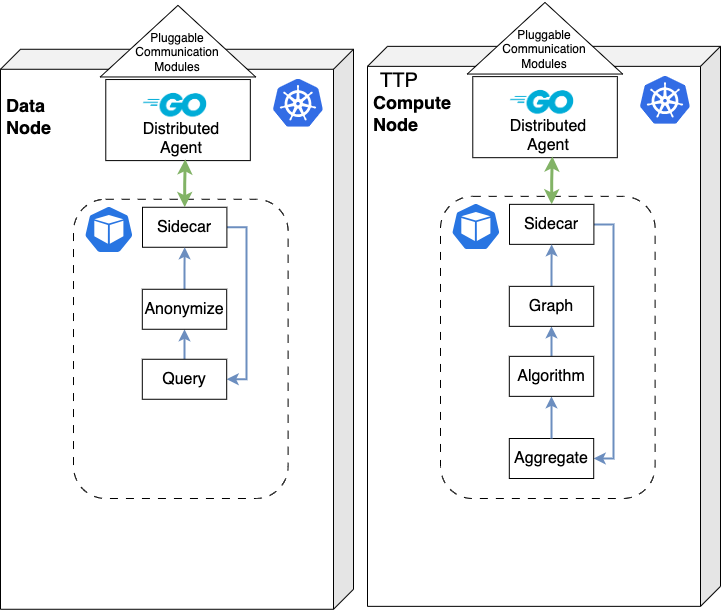

The diagram above was exported from draw.io. Its source (the exported page's mxGraphModel, read from the mxfile embedded in the PNG):
<mxGraphModel dx="1082" dy="813" grid="1" gridSize="10" guides="1" tooltips="1" connect="1" arrows="1" fold="1" page="1" pageScale="1" pageWidth="1169" pageHeight="827" math="0" shadow="0">
  <root>
    <mxCell id="0" />
    <object label="full" id="4W7vb-_gK_N_zVpGkKDe-186">
      <mxCell parent="0" />
    </object>
    <mxCell id="T8rqHu9YziMsXCaHmrip-63" value="" style="shape=cube;whiteSpace=wrap;html=1;boundedLbl=1;backgroundOutline=1;darkOpacity=0.05;darkOpacity2=0.1;flipH=1;" parent="4W7vb-_gK_N_zVpGkKDe-186" vertex="1">
      <mxGeometry x="787" y="237.85" width="353" height="560" as="geometry" />
    </mxCell>
    <mxCell id="T8rqHu9YziMsXCaHmrip-75" value="" style="rounded=1;whiteSpace=wrap;html=1;fillColor=none;dashed=1;dashPattern=8 8;" parent="4W7vb-_gK_N_zVpGkKDe-186" vertex="1">
      <mxGeometry x="860" y="387.85" width="214.6" height="302.15" as="geometry" />
    </mxCell>
    <mxCell id="T8rqHu9YziMsXCaHmrip-64" value="&lt;font style=&quot;font-size: 20px;&quot;&gt;TTP&lt;/font&gt;" style="text;html=1;strokeColor=none;fillColor=none;align=center;verticalAlign=middle;whiteSpace=wrap;rounded=0;" parent="4W7vb-_gK_N_zVpGkKDe-186" vertex="1">
      <mxGeometry x="796.88" y="267.85" width="44.11" height="7.31" as="geometry" />
    </mxCell>
    <mxCell id="T8rqHu9YziMsXCaHmrip-65" value="" style="image;sketch=0;aspect=fixed;html=1;points=[];align=center;fontSize=12;image=img/lib/mscae/Kubernetes.svg;" parent="4W7vb-_gK_N_zVpGkKDe-186" vertex="1">
      <mxGeometry x="1060" y="267.85" width="50" height="48" as="geometry" />
    </mxCell>
    <mxCell id="T8rqHu9YziMsXCaHmrip-66" value="" style="sketch=0;html=1;dashed=0;whitespace=wrap;fillColor=#2875E2;strokeColor=#ffffff;points=[[0.005,0.63,0],[0.1,0.2,0],[0.9,0.2,0],[0.5,0,0],[0.995,0.63,0],[0.72,0.99,0],[0.5,1,0],[0.28,0.99,0]];verticalLabelPosition=bottom;align=center;verticalAlign=top;shape=mxgraph.kubernetes.icon;prIcon=pod" parent="4W7vb-_gK_N_zVpGkKDe-186" vertex="1">
      <mxGeometry x="870.3599999999999" y="394" width="50" height="48" as="geometry" />
    </mxCell>
    <mxCell id="T8rqHu9YziMsXCaHmrip-67" value="&lt;span style=&quot;font-size: 18px;&quot;&gt;&lt;font style=&quot;font-size: 18px;&quot;&gt;Compute&lt;br&gt;Node&lt;/font&gt;&lt;/span&gt;" style="text;html=1;align=left;verticalAlign=middle;resizable=0;points=[];autosize=1;strokeColor=none;fillColor=none;fontStyle=1;fontSize=18;" parent="4W7vb-_gK_N_zVpGkKDe-186" vertex="1">
      <mxGeometry x="790.77" y="275.13999999999993" width="100" height="60" as="geometry" />
    </mxCell>
    <mxCell id="T8rqHu9YziMsXCaHmrip-68" value="" style="group" parent="4W7vb-_gK_N_zVpGkKDe-186" vertex="1" connectable="0">
      <mxGeometry x="890.7700000000001" y="192" width="147.4066525899396" height="75.48271276595744" as="geometry" />
    </mxCell>
    <mxCell id="T8rqHu9YziMsXCaHmrip-69" value="" style="triangle;whiteSpace=wrap;html=1;rotation=-90;" parent="T8rqHu9YziMsXCaHmrip-68" vertex="1">
      <mxGeometry x="37.90456780884161" y="-39.96143617021277" width="71.59751697225637" height="155.405585106383" as="geometry" />
    </mxCell>
    <mxCell id="T8rqHu9YziMsXCaHmrip-70" value="&lt;font style=&quot;font-size: 12px;&quot;&gt;Pluggable&lt;br&gt;Communication Modules&lt;/font&gt;" style="text;html=1;strokeColor=none;fillColor=none;align=center;verticalAlign=middle;whiteSpace=wrap;rounded=0;" parent="T8rqHu9YziMsXCaHmrip-68" vertex="1">
      <mxGeometry x="49.64094510076442" y="36.36702127659575" width="48.13278451916395" height="25.372340425531917" as="geometry" />
    </mxCell>
    <mxCell id="T8rqHu9YziMsXCaHmrip-71" value="" style="group" parent="4W7vb-_gK_N_zVpGkKDe-186" vertex="1" connectable="0">
      <mxGeometry x="920.3556182177794" y="266.42553191489367" width="120.48438178222055" height="84.57446808510639" as="geometry" />
    </mxCell>
    <mxCell id="T8rqHu9YziMsXCaHmrip-72" value="" style="shape=image;verticalLabelPosition=bottom;labelBackgroundColor=default;verticalAlign=top;aspect=fixed;imageAspect=0;image=https://download.logo.wine/logo/Go_(programming_language)/Go_(programming_language)-Logo.wine.png;fontSize=16;" parent="T8rqHu9YziMsXCaHmrip-71" vertex="1">
      <mxGeometry width="82.22684022023842" height="54.815219436574544" as="geometry" />
    </mxCell>
    <mxCell id="T8rqHu9YziMsXCaHmrip-73" value="" style="rounded=0;whiteSpace=wrap;html=1;fontColor=#000000;labelBackgroundColor=none;fillColor=none;" parent="T8rqHu9YziMsXCaHmrip-71" vertex="1">
      <mxGeometry x="-28.07745763617897" y="1.6914893617021276" width="144.55077404180253" height="81.05617021276596" as="geometry" />
    </mxCell>
    <mxCell id="T8rqHu9YziMsXCaHmrip-74" value="&lt;span style=&quot;font-size: 16px; background-color: rgb(255, 255, 255);&quot;&gt;Distributed Agent&lt;/span&gt;" style="text;whiteSpace=wrap;html=1;align=center;" parent="T8rqHu9YziMsXCaHmrip-71" vertex="1">
      <mxGeometry x="8.022130753193991" y="35.287234042553195" width="80.22130753193991" height="42.287234042553195" as="geometry" />
    </mxCell>
    <mxCell id="T8rqHu9YziMsXCaHmrip-76" style="edgeStyle=orthogonalEdgeStyle;rounded=0;orthogonalLoop=1;jettySize=auto;html=1;entryX=1;entryY=0.5;entryDx=0;entryDy=0;strokeWidth=2;fillColor=#dae8fc;strokeColor=#6c8ebf;" parent="4W7vb-_gK_N_zVpGkKDe-186" source="T8rqHu9YziMsXCaHmrip-77" target="T8rqHu9YziMsXCaHmrip-79" edge="1">
      <mxGeometry relative="1" as="geometry">
        <Array as="points">
          <mxPoint x="1033" y="416" />
          <mxPoint x="1033" y="650" />
        </Array>
      </mxGeometry>
    </mxCell>
    <mxCell id="T8rqHu9YziMsXCaHmrip-77" value="&lt;font style=&quot;font-size: 16px;&quot;&gt;Sidecar&lt;/font&gt;" style="rounded=0;whiteSpace=wrap;html=1;" parent="4W7vb-_gK_N_zVpGkKDe-186" vertex="1">
      <mxGeometry x="929.0000000000001" y="395.85" width="84.39" height="40" as="geometry" />
    </mxCell>
    <mxCell id="T8rqHu9YziMsXCaHmrip-79" value="&lt;font style=&quot;font-size: 16px;&quot;&gt;Aggregate&lt;/font&gt;" style="rounded=0;whiteSpace=wrap;html=1;" parent="4W7vb-_gK_N_zVpGkKDe-186" vertex="1">
      <mxGeometry x="928.8100000000001" y="629.9999999999999" width="84.39" height="40" as="geometry" />
    </mxCell>
    <mxCell id="T8rqHu9YziMsXCaHmrip-80" style="edgeStyle=orthogonalEdgeStyle;rounded=0;orthogonalLoop=1;jettySize=auto;html=1;entryX=0.5;entryY=1;entryDx=0;entryDy=0;strokeWidth=2;fillColor=#dae8fc;strokeColor=#6c8ebf;exitX=0.5;exitY=0;exitDx=0;exitDy=0;" parent="4W7vb-_gK_N_zVpGkKDe-186" source="T8rqHu9YziMsXCaHmrip-79" target="T8rqHu9YziMsXCaHmrip-83" edge="1">
      <mxGeometry relative="1" as="geometry">
        <mxPoint x="971.0049999999997" y="627.8499999999999" as="sourcePoint" />
      </mxGeometry>
    </mxCell>
    <mxCell id="T8rqHu9YziMsXCaHmrip-82" style="edgeStyle=orthogonalEdgeStyle;rounded=0;orthogonalLoop=1;jettySize=auto;html=1;entryX=0.5;entryY=1;entryDx=0;entryDy=0;strokeWidth=2;fillColor=#dae8fc;strokeColor=#6c8ebf;" parent="4W7vb-_gK_N_zVpGkKDe-186" source="T8rqHu9YziMsXCaHmrip-83" target="T8rqHu9YziMsXCaHmrip-85" edge="1">
      <mxGeometry relative="1" as="geometry" />
    </mxCell>
    <mxCell id="T8rqHu9YziMsXCaHmrip-83" value="&lt;font style=&quot;font-size: 16px;&quot;&gt;Algorithm&lt;/font&gt;" style="rounded=0;whiteSpace=wrap;html=1;" parent="4W7vb-_gK_N_zVpGkKDe-186" vertex="1">
      <mxGeometry x="928.8100000000001" y="547.8499999999999" width="84.39" height="40" as="geometry" />
    </mxCell>
    <mxCell id="T8rqHu9YziMsXCaHmrip-84" style="edgeStyle=orthogonalEdgeStyle;rounded=0;orthogonalLoop=1;jettySize=auto;html=1;strokeWidth=2;fillColor=#dae8fc;strokeColor=#6c8ebf;" parent="4W7vb-_gK_N_zVpGkKDe-186" source="T8rqHu9YziMsXCaHmrip-85" target="T8rqHu9YziMsXCaHmrip-77" edge="1">
      <mxGeometry relative="1" as="geometry" />
    </mxCell>
    <mxCell id="T8rqHu9YziMsXCaHmrip-85" value="&lt;font style=&quot;font-size: 16px;&quot;&gt;Graph&lt;/font&gt;" style="rounded=0;whiteSpace=wrap;html=1;" parent="4W7vb-_gK_N_zVpGkKDe-186" vertex="1">
      <mxGeometry x="928.8100000000001" y="477.85" width="84.39" height="40" as="geometry" />
    </mxCell>
    <mxCell id="T8rqHu9YziMsXCaHmrip-86" style="edgeStyle=orthogonalEdgeStyle;rounded=0;orthogonalLoop=1;jettySize=auto;html=1;entryX=0.55;entryY=0.984;entryDx=0;entryDy=0;entryPerimeter=0;startArrow=classic;startFill=1;strokeWidth=3;fillColor=#d5e8d4;strokeColor=#82b366;" parent="4W7vb-_gK_N_zVpGkKDe-186" source="T8rqHu9YziMsXCaHmrip-77" target="T8rqHu9YziMsXCaHmrip-73" edge="1">
      <mxGeometry relative="1" as="geometry" />
    </mxCell>
    <mxCell id="LUGl1xroUloDNKUxb_b_-0" value="" style="shape=cube;whiteSpace=wrap;html=1;boundedLbl=1;backgroundOutline=1;darkOpacity=0.05;darkOpacity2=0.1;flipH=1;" parent="4W7vb-_gK_N_zVpGkKDe-186" vertex="1">
      <mxGeometry x="420" y="240.76999999999998" width="353" height="560" as="geometry" />
    </mxCell>
    <mxCell id="LUGl1xroUloDNKUxb_b_-1" value="" style="rounded=1;whiteSpace=wrap;html=1;fillColor=none;dashed=1;dashPattern=8 8;" parent="4W7vb-_gK_N_zVpGkKDe-186" vertex="1">
      <mxGeometry x="493" y="390.77" width="214.6" height="299.23" as="geometry" />
    </mxCell>
    <mxCell id="LUGl1xroUloDNKUxb_b_-3" value="" style="image;sketch=0;aspect=fixed;html=1;points=[];align=center;fontSize=12;image=img/lib/mscae/Kubernetes.svg;" parent="4W7vb-_gK_N_zVpGkKDe-186" vertex="1">
      <mxGeometry x="693" y="270.77000000000004" width="50" height="48" as="geometry" />
    </mxCell>
    <mxCell id="LUGl1xroUloDNKUxb_b_-4" value="" style="sketch=0;html=1;dashed=0;whitespace=wrap;fillColor=#2875E2;strokeColor=#ffffff;points=[[0.005,0.63,0],[0.1,0.2,0],[0.9,0.2,0],[0.5,0,0],[0.995,0.63,0],[0.72,0.99,0],[0.5,1,0],[0.28,0.99,0]];verticalLabelPosition=bottom;align=center;verticalAlign=top;shape=mxgraph.kubernetes.icon;prIcon=pod" parent="4W7vb-_gK_N_zVpGkKDe-186" vertex="1">
      <mxGeometry x="503.3599999999999" y="396.92" width="50" height="48" as="geometry" />
    </mxCell>
    <mxCell id="LUGl1xroUloDNKUxb_b_-5" value="&lt;span style=&quot;font-size: 18px;&quot;&gt;&lt;font style=&quot;font-size: 18px;&quot;&gt;Data&lt;br&gt;Node&lt;/font&gt;&lt;/span&gt;" style="text;html=1;align=left;verticalAlign=middle;resizable=0;points=[];autosize=1;strokeColor=none;fillColor=none;fontStyle=1;fontSize=18;" parent="4W7vb-_gK_N_zVpGkKDe-186" vertex="1">
      <mxGeometry x="423.77" y="278.05999999999995" width="70" height="60" as="geometry" />
    </mxCell>
    <mxCell id="LUGl1xroUloDNKUxb_b_-6" value="" style="group" parent="4W7vb-_gK_N_zVpGkKDe-186" vertex="1" connectable="0">
      <mxGeometry x="523.7700000000001" y="194.92" width="147.4066525899396" height="75.48271276595744" as="geometry" />
    </mxCell>
    <mxCell id="LUGl1xroUloDNKUxb_b_-7" value="" style="triangle;whiteSpace=wrap;html=1;rotation=-90;" parent="LUGl1xroUloDNKUxb_b_-6" vertex="1">
      <mxGeometry x="37.90456780884161" y="-39.96143617021277" width="71.59751697225637" height="155.405585106383" as="geometry" />
    </mxCell>
    <mxCell id="LUGl1xroUloDNKUxb_b_-8" value="&lt;font style=&quot;font-size: 12px;&quot;&gt;Pluggable&lt;br&gt;Communication Modules&lt;/font&gt;" style="text;html=1;strokeColor=none;fillColor=none;align=center;verticalAlign=middle;whiteSpace=wrap;rounded=0;" parent="LUGl1xroUloDNKUxb_b_-6" vertex="1">
      <mxGeometry x="49.64094510076442" y="36.36702127659575" width="48.13278451916395" height="25.372340425531917" as="geometry" />
    </mxCell>
    <mxCell id="LUGl1xroUloDNKUxb_b_-9" value="" style="group" parent="4W7vb-_gK_N_zVpGkKDe-186" vertex="1" connectable="0">
      <mxGeometry x="553.3556182177794" y="269.3455319148937" width="120.48438178222055" height="84.57446808510639" as="geometry" />
    </mxCell>
    <mxCell id="LUGl1xroUloDNKUxb_b_-10" value="" style="shape=image;verticalLabelPosition=bottom;labelBackgroundColor=default;verticalAlign=top;aspect=fixed;imageAspect=0;image=https://download.logo.wine/logo/Go_(programming_language)/Go_(programming_language)-Logo.wine.png;fontSize=16;" parent="LUGl1xroUloDNKUxb_b_-9" vertex="1">
      <mxGeometry width="82.22684022023842" height="54.815219436574544" as="geometry" />
    </mxCell>
    <mxCell id="LUGl1xroUloDNKUxb_b_-11" value="" style="rounded=0;whiteSpace=wrap;html=1;fontColor=#000000;labelBackgroundColor=none;fillColor=none;" parent="LUGl1xroUloDNKUxb_b_-9" vertex="1">
      <mxGeometry x="-28.07745763617897" y="1.6914893617021276" width="144.55077404180253" height="81.05617021276596" as="geometry" />
    </mxCell>
    <mxCell id="LUGl1xroUloDNKUxb_b_-12" value="&lt;span style=&quot;font-size: 16px; background-color: rgb(255, 255, 255);&quot;&gt;Distributed Agent&lt;/span&gt;" style="text;whiteSpace=wrap;html=1;align=center;" parent="LUGl1xroUloDNKUxb_b_-9" vertex="1">
      <mxGeometry x="8.022130753193991" y="35.287234042553195" width="80.22130753193991" height="42.287234042553195" as="geometry" />
    </mxCell>
    <mxCell id="LUGl1xroUloDNKUxb_b_-13" style="edgeStyle=orthogonalEdgeStyle;rounded=0;orthogonalLoop=1;jettySize=auto;html=1;entryX=1;entryY=0.5;entryDx=0;entryDy=0;strokeWidth=2;fillColor=#dae8fc;strokeColor=#6c8ebf;" parent="4W7vb-_gK_N_zVpGkKDe-186" source="LUGl1xroUloDNKUxb_b_-14" target="LUGl1xroUloDNKUxb_b_-18" edge="1">
      <mxGeometry relative="1" as="geometry">
        <Array as="points">
          <mxPoint x="666" y="419" />
          <mxPoint x="666" y="570" />
          <mxPoint x="646" y="570" />
        </Array>
      </mxGeometry>
    </mxCell>
    <mxCell id="LUGl1xroUloDNKUxb_b_-14" value="&lt;font style=&quot;font-size: 16px;&quot;&gt;Sidecar&lt;/font&gt;" style="rounded=0;whiteSpace=wrap;html=1;" parent="4W7vb-_gK_N_zVpGkKDe-186" vertex="1">
      <mxGeometry x="562.0000000000001" y="398.77000000000004" width="84.39" height="40" as="geometry" />
    </mxCell>
    <mxCell id="LUGl1xroUloDNKUxb_b_-17" style="edgeStyle=orthogonalEdgeStyle;rounded=0;orthogonalLoop=1;jettySize=auto;html=1;entryX=0.5;entryY=1;entryDx=0;entryDy=0;strokeWidth=2;fillColor=#dae8fc;strokeColor=#6c8ebf;" parent="4W7vb-_gK_N_zVpGkKDe-186" source="LUGl1xroUloDNKUxb_b_-18" target="LUGl1xroUloDNKUxb_b_-20" edge="1">
      <mxGeometry relative="1" as="geometry" />
    </mxCell>
    <mxCell id="LUGl1xroUloDNKUxb_b_-18" value="&lt;font style=&quot;font-size: 16px;&quot;&gt;Query&lt;/font&gt;" style="rounded=0;whiteSpace=wrap;html=1;" parent="4W7vb-_gK_N_zVpGkKDe-186" vertex="1">
      <mxGeometry x="561.8100000000001" y="550.77" width="84.39" height="40" as="geometry" />
    </mxCell>
    <mxCell id="LUGl1xroUloDNKUxb_b_-19" style="edgeStyle=orthogonalEdgeStyle;rounded=0;orthogonalLoop=1;jettySize=auto;html=1;strokeWidth=2;fillColor=#dae8fc;strokeColor=#6c8ebf;" parent="4W7vb-_gK_N_zVpGkKDe-186" source="LUGl1xroUloDNKUxb_b_-20" target="LUGl1xroUloDNKUxb_b_-14" edge="1">
      <mxGeometry relative="1" as="geometry" />
    </mxCell>
    <mxCell id="LUGl1xroUloDNKUxb_b_-20" value="&lt;font style=&quot;font-size: 16px;&quot;&gt;Anonymize&lt;/font&gt;" style="rounded=0;whiteSpace=wrap;html=1;" parent="4W7vb-_gK_N_zVpGkKDe-186" vertex="1">
      <mxGeometry x="561.8100000000001" y="480.77000000000004" width="84.39" height="40" as="geometry" />
    </mxCell>
    <mxCell id="LUGl1xroUloDNKUxb_b_-21" style="edgeStyle=orthogonalEdgeStyle;rounded=0;orthogonalLoop=1;jettySize=auto;html=1;entryX=0.55;entryY=0.984;entryDx=0;entryDy=0;entryPerimeter=0;startArrow=classic;startFill=1;strokeWidth=3;fillColor=#d5e8d4;strokeColor=#82b366;" parent="4W7vb-_gK_N_zVpGkKDe-186" source="LUGl1xroUloDNKUxb_b_-14" target="LUGl1xroUloDNKUxb_b_-11" edge="1">
      <mxGeometry relative="1" as="geometry" />
    </mxCell>
  </root>
</mxGraphModel>